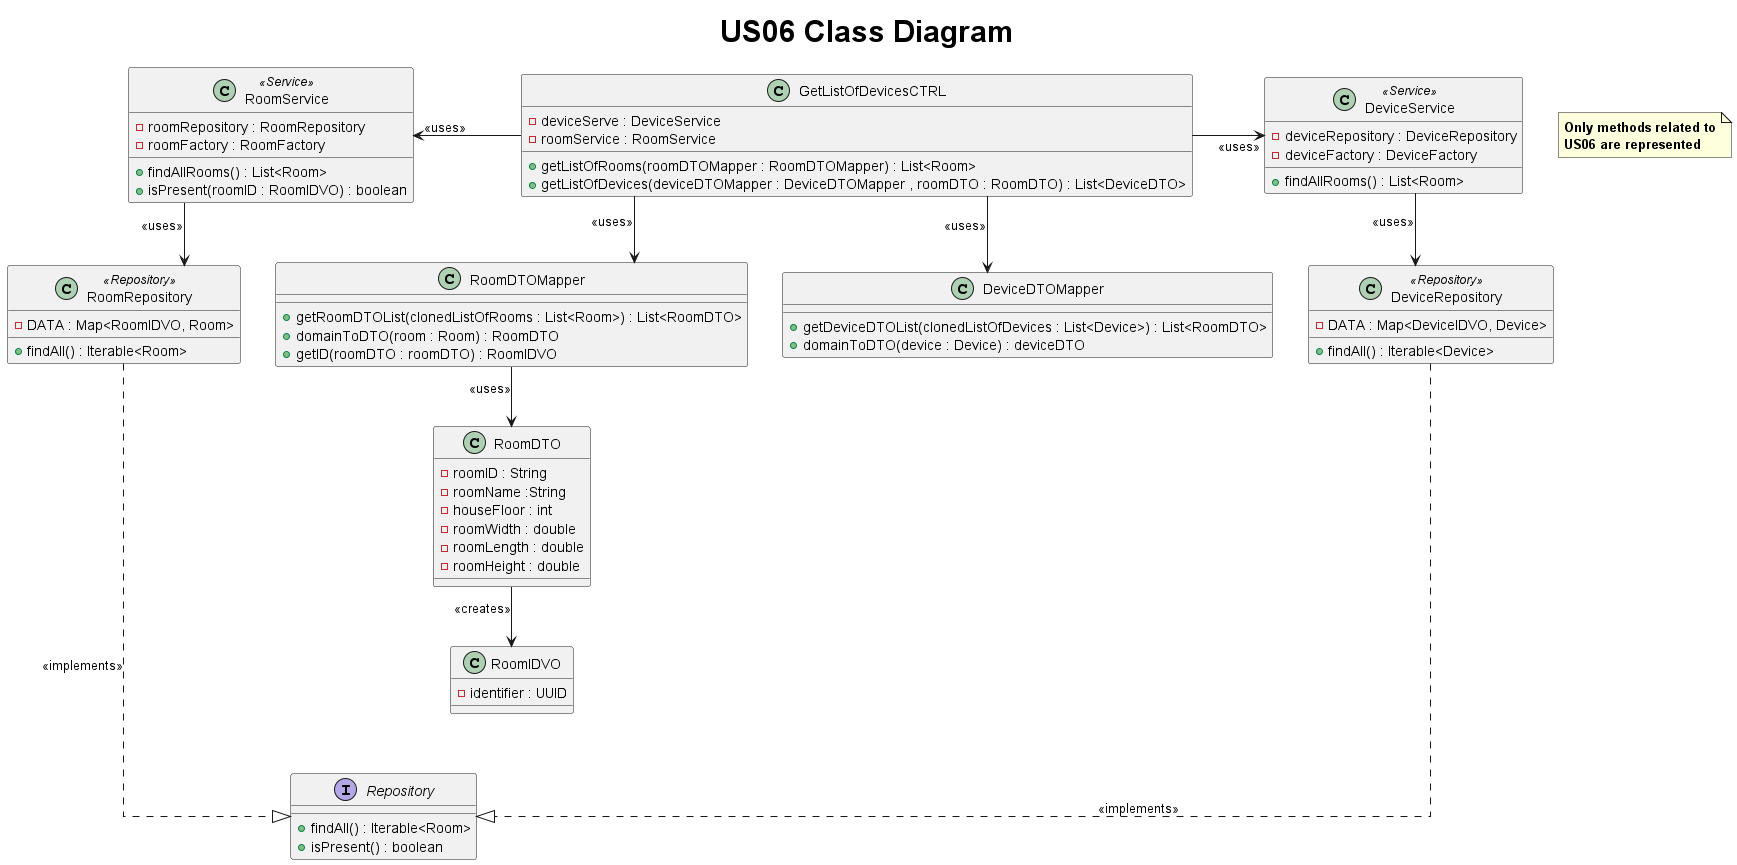

The diagram above was rendered by PlantUML. Its source (embedded in the PNG):
@startuml
       title <size: 30> US06 Class Diagram

note "<b>Only methods related to\n<b>US06 are represented" as N1
skinparam linetype ortho


class GetListOfDevicesCTRL {
- deviceServe : DeviceService
- roomService : RoomService

+ getListOfRooms(roomDTOMapper : RoomDTOMapper) : List<Room>
+ getListOfDevices(deviceDTOMapper : DeviceDTOMapper , roomDTO : RoomDTO) : List<DeviceDTO>
}


class RoomService <<Service>>{
- roomRepository : RoomRepository
- roomFactory : RoomFactory

+ findAllRooms() : List<Room>
+ isPresent(roomID : RoomIDVO) : boolean
}


class RoomRepository <<Repository>>{
- DATA : Map<RoomIDVO, Room>

+ findAll() : Iterable<Room>
}


class RoomDTOMapper{
+ getRoomDTOList(clonedListOfRooms : List<Room>) : List<RoomDTO>
+ domainToDTO(room : Room) : RoomDTO
+ getID(roomDTO : roomDTO) : RoomIDVO
}

class RoomDTO{
- roomID : String
- roomName :String
- houseFloor : int
- roomWidth : double
- roomLength : double
- roomHeight : double
}


class RoomIDVO {
- identifier : UUID
}

class DeviceService <<Service>>{
- deviceRepository : DeviceRepository
- deviceFactory : DeviceFactory

+ findAllRooms() : List<Room>
}

class DeviceRepository <<Repository>>{
- DATA : Map<DeviceIDVO, Device>

+ findAll() : Iterable<Device>
}

class DeviceDTOMapper {
+ getDeviceDTOList(clonedListOfDevices : List<Device>) : List<RoomDTO>
+ domainToDTO(device : Device) : deviceDTO
}

interface Repository{
+ findAll() : Iterable<Room>
+ isPresent() : boolean
}

GetListOfDevicesCTRL --left> RoomService : <<uses>>
RoomService --> RoomRepository : <<uses>>

GetListOfDevicesCTRL --> RoomDTOMapper : <<uses>>
RoomDTOMapper --> RoomDTO : <<uses>>
RoomDTO --> RoomIDVO : <<creates>>

GetListOfDevicesCTRL --right> DeviceService : <<uses>>
DeviceService --> DeviceRepository : <<uses>>

GetListOfDevicesCTRL --> DeviceDTOMapper : <<uses>>

Repository <|....up RoomRepository : <<implements>>
Repository <|....up DeviceRepository : <<implements>>

@enduml